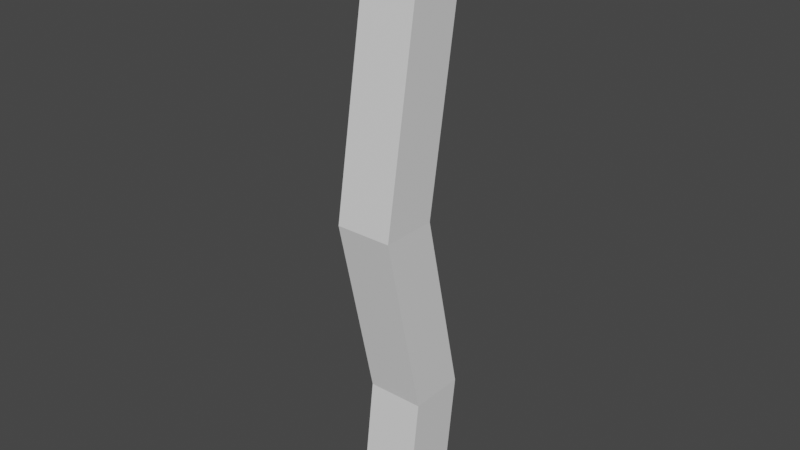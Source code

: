# Source: FixWire.blend  (saved by Blender 2.82.7; exported with 4.5.12 LTS)
import bpy
from mathutils import Matrix  # noqa: F401  (used for matrix-valued properties, if any)

bpy.ops.wm.read_factory_settings(use_empty=True)
scene = bpy.context.scene
scene.name = 'Scene'

# ---- collections
col_collection = bpy.data.collections.new('Collection'); scene.collection.children.link(col_collection)

# ---- materials (node trees are filled in below, after node groups)
mat_material = bpy.data.materials.new('Material')
mat_material.alpha_threshold = 0.0
mat_material.use_transparent_shadow = False
mat_material.line_color = (0.0, 0.0, 0.0, 1.0)

# ---- material node trees
mat_material.use_nodes = True; mat_material.node_tree.nodes.clear()
_N = mat_material.node_tree.nodes; _L = mat_material.node_tree.links
n0 = _N.new('ShaderNodeOutputMaterial'); n0.name = 'Material Output'; n0.location = (300, 300)
n1 = _N.new('ShaderNodeBsdfPrincipled'); n1.name = 'Principled BSDF'; n1.location = (10, 300)
n1.distribution = 'GGX'
n1.subsurface_method = 'BURLEY'
n1.inputs[2].default_value = 0.4
n1.inputs[3].default_value = 1.45
n1.inputs[27].default_value = (0.0, 0.0, 0.0, 1.0)
n1.inputs[28].default_value = 1.0
_L.new(n1.outputs[0], n0.inputs[0])
n0.is_active_output = True

# ---- world
world_world = bpy.data.worlds.new('World'); scene.world = world_world
world_world.use_nodes = True; world_world.node_tree.nodes.clear()
_N = world_world.node_tree.nodes; _L = world_world.node_tree.links
n0 = _N.new('ShaderNodeOutputWorld'); n0.name = 'World Output'; n0.location = (300, 300)
n1 = _N.new('ShaderNodeBackground'); n1.name = 'Background'; n1.location = (10, 300)
n1.inputs[0].default_value = (0.05088, 0.05088, 0.05088, 1.0)
_L.new(n1.outputs[0], n0.inputs[0])
n0.is_active_output = True
world_world.color = (0.05088, 0.05088, 0.05088)
world_world.use_sun_shadow = False
world_world.sun_shadow_jitter_overblur = 0.0

# ---- meshes
me_cube = bpy.data.meshes.new('Cube')
me_cube.from_pydata([(1.0, 1.565, 3.372), (1.0, 1.0, -1.0), (1.0, -0.4348, 3.372), (1.0, -1.0, -1.0), (-1.0, 1.565, 3.372), (-1.0, 1.0, -1.0), (-1.0, -0.4348, 3.372), (-1.0, -1.0, -1.0), (0.747, 0.3605, 9.819), (0.747, -1.639, 9.819), (-1.253, 0.3605, 9.819), (-1.253, -1.639, 9.819), (0.6751, 1.66, 17.07), (0.6751, -0.3397, 17.07), (-1.325, 1.66, 17.07), (-1.325, -0.3397, 17.07), (0.6751, 1.66, 20.12), (0.6751, -0.3397, 20.12), (-1.325, 1.66, 20.12), (-1.325, -0.3397, 20.12)], [], [(2, 0, 8, 9), (3, 2, 6, 7), (7, 6, 4, 5), (5, 1, 3, 7), (1, 0, 2, 3), (5, 4, 0, 1), (10, 11, 15, 14), (0, 4, 10, 8), (6, 2, 9, 11), (4, 6, 11, 10), (12, 14, 18, 16), (11, 9, 13, 15), (8, 10, 14, 12), (9, 8, 12, 13), (16, 18, 19, 17), (13, 12, 16, 17), (14, 15, 19, 18), (15, 13, 17, 19)])
_uv = me_cube.uv_layers.new(name='UVMap')
_uv.uv.foreach_set('vector', [0.625, 0.75, 0.625, 0.5, 0.625, 0.5, 0.625, 0.75, 0.375, 0.75, 0.625, 0.75, 0.625, 1.0, 0.375, 1.0, 0.375, 0.0, 0.625, 0.0, 0.625, 0.25, 0.375, 0.25, 0.125, 0.5, 0.375, 0.5, 0.375, 0.75, 0.125, 0.75, 0.375, 0.5, 0.625, 0.5, 0.625, 0.75, 0.375, 0.75, 0.375, 0.25, 0.625, 0.25, 0.625, 0.5, 0.375, 0.5, 0.625, 0.25, 0.625, 0.0, 0.625, 0.0, 0.625, 0.25, 0.625, 0.5, 0.625, 0.25, 0.625, 0.25, 0.625, 0.5, 0.625, 1.0, 0.625, 0.75, 0.625, 0.75, 0.625, 1.0, 0.625, 0.25, 0.625, 0.0, 0.625, 0.0, 0.625, 0.25, 0.625, 0.5, 0.625, 0.25, 0.625, 0.25, 0.625, 0.5, 0.625, 1.0, 0.625, 0.75, 0.625, 0.75, 0.625, 1.0, 0.625, 0.5, 0.625, 0.25, 0.625, 0.25, 0.625, 0.5, 0.625, 0.75, 0.625, 0.5, 0.625, 0.5, 0.625, 0.75, 0.625, 0.5, 0.875, 0.5, 0.875, 0.75, 0.625, 0.75, 0.625, 0.75, 0.625, 0.5, 0.625, 0.5, 0.625, 0.75, 0.625, 0.25, 0.625, 0.0, 0.625, 0.0, 0.625, 0.25, 0.625, 1.0, 0.625, 0.75, 0.625, 0.75, 0.625, 1.0])
me_cube.materials.append(mat_material)
me_cube.use_remesh_preserve_volume = False
me_cube.use_remesh_preserve_attributes = False
me_cube.use_mirror_vertex_groups = False
me_cube.update()

# ---- objects
ob_cube = bpy.data.objects.new('Cube', me_cube)

# ---- transforms, parenting, visibility, modifiers, constraints
ob_cube.location = (0.0, 0.0, 0.0)
ob_cube.lock_rotations_4d = False
ob_cube.empty_display_type = 'ARROWS'
ob_cube.lineart.crease_threshold = 0.0

# ---- collection membership
col_collection.objects.link(ob_cube)

# ---- scene / render settings (as saved in the file)
scene.frame_start = 1; scene.frame_end = 250; scene.frame_set(1)
scene.render.engine = 'BLENDER_EEVEE_NEXT'
scene.cycles.use_denoising = False
scene.cycles.samples = 128
scene.cycles.sampling_pattern = 'TABULATED_SOBOL'
scene.cycles.use_adaptive_sampling = False
scene.cycles.use_light_tree = False
scene.view_settings.view_transform = 'Filmic'
bpy.context.view_layer.update()

# ---- added for rendering (the .blend has no active camera and no usable light): camera, sun
cam_auto = bpy.data.cameras.new('AutoCamera')
cam_auto.lens = 50.0
cam_auto.sensor_width = 36.0
cam_auto.clip_end = 1000.0
ob_auto_camera = bpy.data.objects.new('AutoCamera', cam_auto)
scene.collection.objects.link(ob_auto_camera)
ob_auto_camera.location = (19.7281, -23.8582, 25.4703)
ob_auto_camera.rotation_euler = (1.09748, -7.21219e-08, 0.694738)
scene.camera = ob_auto_camera
light_auto_sun = bpy.data.lights.new('AutoSun', 'SUN')
light_auto_sun.energy = 3.0
light_auto_sun.angle = 0.0523599
ob_auto_sun = bpy.data.objects.new('AutoSun', light_auto_sun)
scene.collection.objects.link(ob_auto_sun)
ob_auto_sun.rotation_euler = (0.872665, 0.174533, 0.523599)
bpy.context.view_layer.update()

